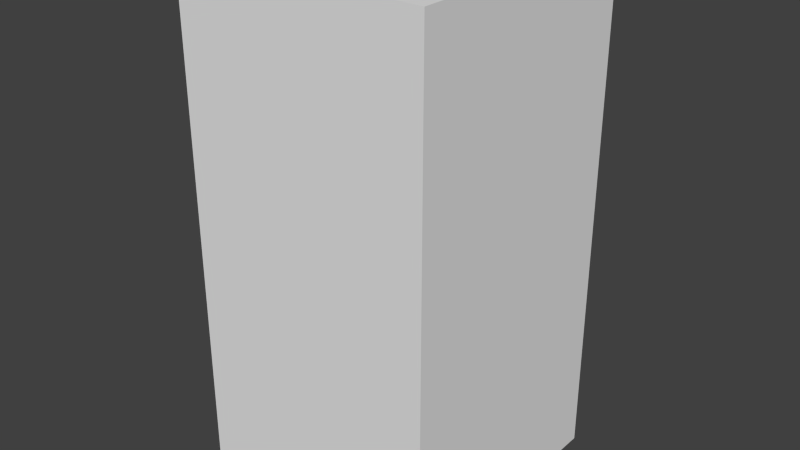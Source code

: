 # Source: brownBlankTwo.blend  (saved by Blender 2.68.0; exported with 4.5.12 LTS)
import bpy
from mathutils import Matrix  # noqa: F401  (used for matrix-valued properties, if any)

bpy.ops.wm.read_factory_settings(use_empty=True)
scene = bpy.context.scene
scene.name = 'Scene'

# ---- collections
col_collection_1 = bpy.data.collections.new('Collection 1'); scene.collection.children.link(col_collection_1)

# ---- world
world_world = bpy.data.worlds.new('World'); scene.world = world_world
world_world.color = (0.05088, 0.05088, 0.05088)
world_world.use_sun_shadow = False
world_world.sun_shadow_jitter_overblur = 0.0
world_world.cycles.sampling_method = 'MANUAL'
world_world.cycles.sample_map_resolution = 256

# ---- meshes
me_brownblanktwo = bpy.data.meshes.new('brownBlankTwo')
me_brownblanktwo.from_pydata([(-0.5, -0.5, -1.0), (-0.5, 0.5, -1.0), (0.5, 0.5, -1.0), (0.5, -0.5, -1.0), (-0.5, -0.5, 1.0), (-0.5, 0.5, 1.0), (0.5, 0.5, 1.0), (0.5, -0.5, 1.0)], [], [(4, 5, 1, 0), (5, 6, 2, 1), (6, 7, 3, 2), (7, 4, 0, 3), (0, 1, 2, 3), (7, 6, 5, 4)])
me_brownblanktwo.use_remesh_preserve_volume = False
me_brownblanktwo.use_remesh_preserve_attributes = False
me_brownblanktwo.use_mirror_vertex_groups = False
me_brownblanktwo.update()

# ---- objects
ob_brownblanktwo = bpy.data.objects.new('brownBlankTwo', me_brownblanktwo)

# ---- transforms, parenting, visibility, modifiers, constraints
ob_brownblanktwo.location = (0.0, 0.0, 0.0)
ob_brownblanktwo.lineart.crease_threshold = 0.0

# ---- collection membership
col_collection_1.objects.link(ob_brownblanktwo)

# ---- scene / render settings (as saved in the file)
scene.frame_start = 1; scene.frame_end = 250; scene.frame_set(1)
scene.render.engine = 'BLENDER_EEVEE_NEXT'
scene.render.image_settings.color_mode = 'RGB'
scene.render.image_settings.compression = 90
scene.render.resolution_percentage = 50
scene.render.dither_intensity = 0.0
scene.cycles.use_denoising = False
scene.cycles.samples = 10
scene.cycles.sampling_pattern = 'TABULATED_SOBOL'
scene.cycles.light_sampling_threshold = 0.0
scene.cycles.use_adaptive_sampling = False
scene.cycles.use_light_tree = False
scene.cycles.blur_glossy = 0.0
scene.cycles.volume_bounces = 1
scene.cycles.pixel_filter_type = 'GAUSSIAN'
scene.cycles.sample_clamp_indirect = 0.0
scene.view_settings.view_transform = 'Standard'
bpy.context.view_layer.update()

# ---- added for rendering (the .blend has no active camera and no usable light): camera, sun
cam_auto = bpy.data.cameras.new('AutoCamera')
cam_auto.lens = 50.0
cam_auto.sensor_width = 36.0
cam_auto.clip_end = 1000.0
ob_auto_camera = bpy.data.objects.new('AutoCamera', cam_auto)
scene.collection.objects.link(ob_auto_camera)
ob_auto_camera.location = (2.26633, -2.71959, 1.81306)
ob_auto_camera.rotation_euler = (1.09748, -7.21219e-08, 0.694738)
scene.camera = ob_auto_camera
light_auto_sun = bpy.data.lights.new('AutoSun', 'SUN')
light_auto_sun.energy = 3.0
light_auto_sun.angle = 0.0523599
ob_auto_sun = bpy.data.objects.new('AutoSun', light_auto_sun)
scene.collection.objects.link(ob_auto_sun)
ob_auto_sun.rotation_euler = (0.872665, 0.174533, 0.523599)
bpy.context.view_layer.update()
